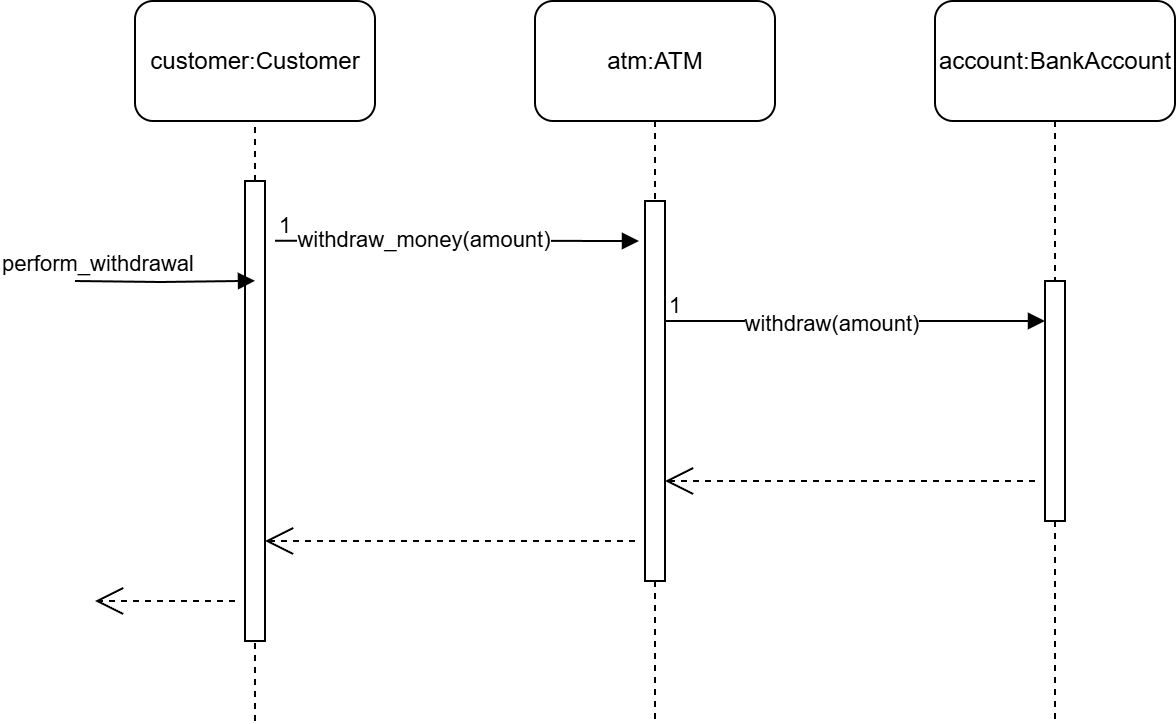

The diagram above was exported from draw.io. Its source (the exported page's mxGraphModel, read from the mxfile embedded in the PNG):
<mxGraphModel dx="1011" dy="501" grid="1" gridSize="10" guides="1" tooltips="1" connect="1" arrows="1" fold="1" page="1" pageScale="1" pageWidth="1654" pageHeight="1169" math="0" shadow="0">
  <root>
    <mxCell id="0" />
    <mxCell id="1" parent="0" />
    <mxCell id="aNwfKRxZMis5cIjBzoab-1" value="customer:Customer" style="rounded=1;whiteSpace=wrap;html=1;" parent="1" vertex="1">
      <mxGeometry x="160" y="40" width="120" height="60" as="geometry" />
    </mxCell>
    <mxCell id="aNwfKRxZMis5cIjBzoab-2" value="atm:ATM" style="rounded=1;whiteSpace=wrap;html=1;" parent="1" vertex="1">
      <mxGeometry x="360" y="40" width="120" height="60" as="geometry" />
    </mxCell>
    <mxCell id="aNwfKRxZMis5cIjBzoab-3" value="account:BankAccount" style="rounded=1;whiteSpace=wrap;html=1;" parent="1" vertex="1">
      <mxGeometry x="560" y="40" width="120" height="60" as="geometry" />
    </mxCell>
    <mxCell id="aNwfKRxZMis5cIjBzoab-4" value="" style="endArrow=none;dashed=1;html=1;rounded=0;entryX=0.5;entryY=1;entryDx=0;entryDy=0;" parent="1" source="aNwfKRxZMis5cIjBzoab-20" target="aNwfKRxZMis5cIjBzoab-1" edge="1">
      <mxGeometry width="50" height="50" relative="1" as="geometry">
        <mxPoint x="220" y="400" as="sourcePoint" />
        <mxPoint x="550" y="200" as="targetPoint" />
      </mxGeometry>
    </mxCell>
    <mxCell id="aNwfKRxZMis5cIjBzoab-5" value="" style="endArrow=none;dashed=1;html=1;rounded=0;exitX=0.5;exitY=1;exitDx=0;exitDy=0;" parent="1" source="aNwfKRxZMis5cIjBzoab-16" edge="1">
      <mxGeometry width="50" height="50" relative="1" as="geometry">
        <mxPoint x="500" y="250" as="sourcePoint" />
        <mxPoint x="420" y="400" as="targetPoint" />
      </mxGeometry>
    </mxCell>
    <mxCell id="aNwfKRxZMis5cIjBzoab-6" value="" style="endArrow=none;dashed=1;html=1;rounded=0;exitX=0.5;exitY=1;exitDx=0;exitDy=0;" parent="1" source="aNwfKRxZMis5cIjBzoab-18" edge="1">
      <mxGeometry width="50" height="50" relative="1" as="geometry">
        <mxPoint x="500" y="250" as="sourcePoint" />
        <mxPoint x="620" y="400" as="targetPoint" />
      </mxGeometry>
    </mxCell>
    <mxCell id="aNwfKRxZMis5cIjBzoab-17" value="" style="endArrow=none;dashed=1;html=1;rounded=0;exitX=0.5;exitY=1;exitDx=0;exitDy=0;" parent="1" source="aNwfKRxZMis5cIjBzoab-2" target="aNwfKRxZMis5cIjBzoab-16" edge="1">
      <mxGeometry width="50" height="50" relative="1" as="geometry">
        <mxPoint x="420" y="100" as="sourcePoint" />
        <mxPoint x="420" y="400" as="targetPoint" />
      </mxGeometry>
    </mxCell>
    <mxCell id="aNwfKRxZMis5cIjBzoab-16" value="" style="html=1;points=[[0,0,0,0,5],[0,1,0,0,-5],[1,0,0,0,5],[1,1,0,0,-5]];perimeter=orthogonalPerimeter;outlineConnect=0;targetShapes=umlLifeline;portConstraint=eastwest;newEdgeStyle={&quot;curved&quot;:0,&quot;rounded&quot;:0};" parent="1" vertex="1">
      <mxGeometry x="415" y="140" width="10" height="190" as="geometry" />
    </mxCell>
    <mxCell id="aNwfKRxZMis5cIjBzoab-19" value="" style="endArrow=none;dashed=1;html=1;rounded=0;exitX=0.5;exitY=1;exitDx=0;exitDy=0;" parent="1" source="aNwfKRxZMis5cIjBzoab-3" target="aNwfKRxZMis5cIjBzoab-18" edge="1">
      <mxGeometry width="50" height="50" relative="1" as="geometry">
        <mxPoint x="620" y="100" as="sourcePoint" />
        <mxPoint x="620" y="400" as="targetPoint" />
      </mxGeometry>
    </mxCell>
    <mxCell id="aNwfKRxZMis5cIjBzoab-18" value="" style="html=1;points=[[0,0,0,0,5],[0,1,0,0,-5],[1,0,0,0,5],[1,1,0,0,-5]];perimeter=orthogonalPerimeter;outlineConnect=0;targetShapes=umlLifeline;portConstraint=eastwest;newEdgeStyle={&quot;curved&quot;:0,&quot;rounded&quot;:0};" parent="1" vertex="1">
      <mxGeometry x="615" y="180" width="10" height="120" as="geometry" />
    </mxCell>
    <mxCell id="aNwfKRxZMis5cIjBzoab-21" value="" style="endArrow=none;dashed=1;html=1;rounded=0;entryX=0.5;entryY=1;entryDx=0;entryDy=0;" parent="1" target="aNwfKRxZMis5cIjBzoab-20" edge="1">
      <mxGeometry width="50" height="50" relative="1" as="geometry">
        <mxPoint x="220" y="400" as="sourcePoint" />
        <mxPoint x="220" y="100" as="targetPoint" />
      </mxGeometry>
    </mxCell>
    <mxCell id="aNwfKRxZMis5cIjBzoab-20" value="" style="html=1;points=[[0,0,0,0,5],[0,1,0,0,-5],[1,0,0,0,5],[1,1,0,0,-5]];perimeter=orthogonalPerimeter;outlineConnect=0;targetShapes=umlLifeline;portConstraint=eastwest;newEdgeStyle={&quot;curved&quot;:0,&quot;rounded&quot;:0};" parent="1" vertex="1">
      <mxGeometry x="215" y="130" width="10" height="230" as="geometry" />
    </mxCell>
    <mxCell id="aNwfKRxZMis5cIjBzoab-22" value="" style="endArrow=block;endFill=1;html=1;edgeStyle=orthogonalEdgeStyle;align=left;verticalAlign=top;rounded=0;exitX=1.5;exitY=0.13;exitDx=0;exitDy=0;exitPerimeter=0;" parent="1" source="aNwfKRxZMis5cIjBzoab-20" edge="1">
      <mxGeometry x="-1" relative="1" as="geometry">
        <mxPoint x="230" y="160" as="sourcePoint" />
        <mxPoint x="412" y="160" as="targetPoint" />
      </mxGeometry>
    </mxCell>
    <mxCell id="aNwfKRxZMis5cIjBzoab-23" value="1" style="edgeLabel;resizable=0;html=1;align=left;verticalAlign=bottom;" parent="aNwfKRxZMis5cIjBzoab-22" connectable="0" vertex="1">
      <mxGeometry x="-1" relative="1" as="geometry" />
    </mxCell>
    <mxCell id="aNwfKRxZMis5cIjBzoab-24" value="withdraw_money(amount)" style="edgeLabel;html=1;align=center;verticalAlign=middle;resizable=0;points=[];" parent="aNwfKRxZMis5cIjBzoab-22" connectable="0" vertex="1">
      <mxGeometry x="-0.1836" y="1" relative="1" as="geometry">
        <mxPoint x="-2" as="offset" />
      </mxGeometry>
    </mxCell>
    <mxCell id="aNwfKRxZMis5cIjBzoab-25" value="" style="endArrow=block;endFill=1;html=1;edgeStyle=orthogonalEdgeStyle;align=left;verticalAlign=top;rounded=0;entryX=0.5;entryY=0.125;entryDx=0;entryDy=0;entryPerimeter=0;" parent="1" edge="1">
      <mxGeometry x="-1" relative="1" as="geometry">
        <mxPoint x="425" y="200" as="sourcePoint" />
        <mxPoint x="615" y="200" as="targetPoint" />
      </mxGeometry>
    </mxCell>
    <mxCell id="aNwfKRxZMis5cIjBzoab-26" value="1" style="edgeLabel;resizable=0;html=1;align=left;verticalAlign=bottom;" parent="aNwfKRxZMis5cIjBzoab-25" connectable="0" vertex="1">
      <mxGeometry x="-1" relative="1" as="geometry" />
    </mxCell>
    <mxCell id="aNwfKRxZMis5cIjBzoab-27" value="withdraw(amount)" style="edgeLabel;html=1;align=center;verticalAlign=middle;resizable=0;points=[];" parent="aNwfKRxZMis5cIjBzoab-25" connectable="0" vertex="1">
      <mxGeometry x="-0.1333" relative="1" as="geometry">
        <mxPoint as="offset" />
      </mxGeometry>
    </mxCell>
    <mxCell id="aNwfKRxZMis5cIjBzoab-29" value="" style="endArrow=open;endSize=12;dashed=1;html=1;rounded=0;" parent="1" target="aNwfKRxZMis5cIjBzoab-16" edge="1">
      <mxGeometry width="160" relative="1" as="geometry">
        <mxPoint x="610" y="280" as="sourcePoint" />
        <mxPoint x="430" y="300" as="targetPoint" />
      </mxGeometry>
    </mxCell>
    <mxCell id="aNwfKRxZMis5cIjBzoab-30" value="" style="endArrow=open;endSize=12;dashed=1;html=1;rounded=0;" parent="1" target="aNwfKRxZMis5cIjBzoab-20" edge="1">
      <mxGeometry width="160" relative="1" as="geometry">
        <mxPoint x="410" y="310" as="sourcePoint" />
        <mxPoint x="610" y="220" as="targetPoint" />
      </mxGeometry>
    </mxCell>
    <mxCell id="aNwfKRxZMis5cIjBzoab-31" value="" style="endArrow=open;endSize=12;dashed=1;html=1;rounded=0;" parent="1" edge="1">
      <mxGeometry width="160" relative="1" as="geometry">
        <mxPoint x="210" y="340" as="sourcePoint" />
        <mxPoint x="140" y="340" as="targetPoint" />
      </mxGeometry>
    </mxCell>
    <mxCell id="aNwfKRxZMis5cIjBzoab-34" value="" style="endArrow=block;endFill=1;html=1;edgeStyle=orthogonalEdgeStyle;align=left;verticalAlign=top;rounded=0;entryX=0.5;entryY=0.217;entryDx=0;entryDy=0;entryPerimeter=0;" parent="1" target="aNwfKRxZMis5cIjBzoab-20" edge="1">
      <mxGeometry x="-1" relative="1" as="geometry">
        <Array as="points" />
        <mxPoint x="130" y="180" as="sourcePoint" />
        <mxPoint x="210" y="180" as="targetPoint" />
      </mxGeometry>
    </mxCell>
    <mxCell id="aNwfKRxZMis5cIjBzoab-35" value="1" style="edgeLabel;resizable=0;html=1;align=left;verticalAlign=bottom;" parent="aNwfKRxZMis5cIjBzoab-34" connectable="0" vertex="1">
      <mxGeometry x="-1" relative="1" as="geometry" />
    </mxCell>
    <mxCell id="aNwfKRxZMis5cIjBzoab-38" value="perform_withdrawal" style="edgeLabel;html=1;align=center;verticalAlign=middle;resizable=0;points=[];" parent="aNwfKRxZMis5cIjBzoab-34" connectable="0" vertex="1">
      <mxGeometry x="-0.2823" y="2" relative="1" as="geometry">
        <mxPoint x="-23" y="-8" as="offset" />
      </mxGeometry>
    </mxCell>
  </root>
</mxGraphModel>